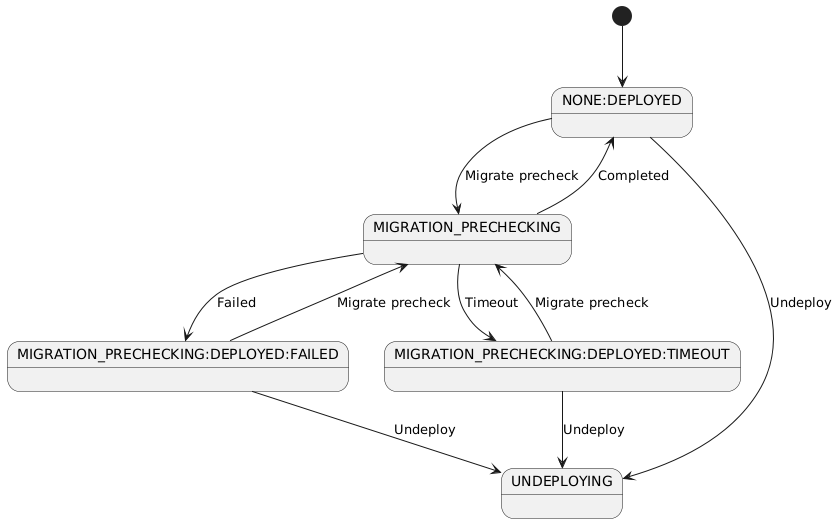

The diagram above was rendered by PlantUML. Its source (embedded in the PNG):
@startuml
[*] --> NONE:DEPLOYED
NONE:DEPLOYED --> MIGRATION_PRECHECKING: Migrate precheck
MIGRATION_PRECHECKING --> NONE:DEPLOYED: Completed
MIGRATION_PRECHECKING --> MIGRATION_PRECHECKING:DEPLOYED:FAILED: Failed
MIGRATION_PRECHECKING --> MIGRATION_PRECHECKING:DEPLOYED:TIMEOUT: Timeout
MIGRATION_PRECHECKING:DEPLOYED:FAILED --> MIGRATION_PRECHECKING: Migrate precheck
MIGRATION_PRECHECKING:DEPLOYED:TIMEOUT --> MIGRATION_PRECHECKING: Migrate precheck
NONE:DEPLOYED --> UNDEPLOYING: Undeploy
MIGRATION_PRECHECKING:DEPLOYED:FAILED --> UNDEPLOYING: Undeploy
MIGRATION_PRECHECKING:DEPLOYED:TIMEOUT --> UNDEPLOYING: Undeploy
@enduml